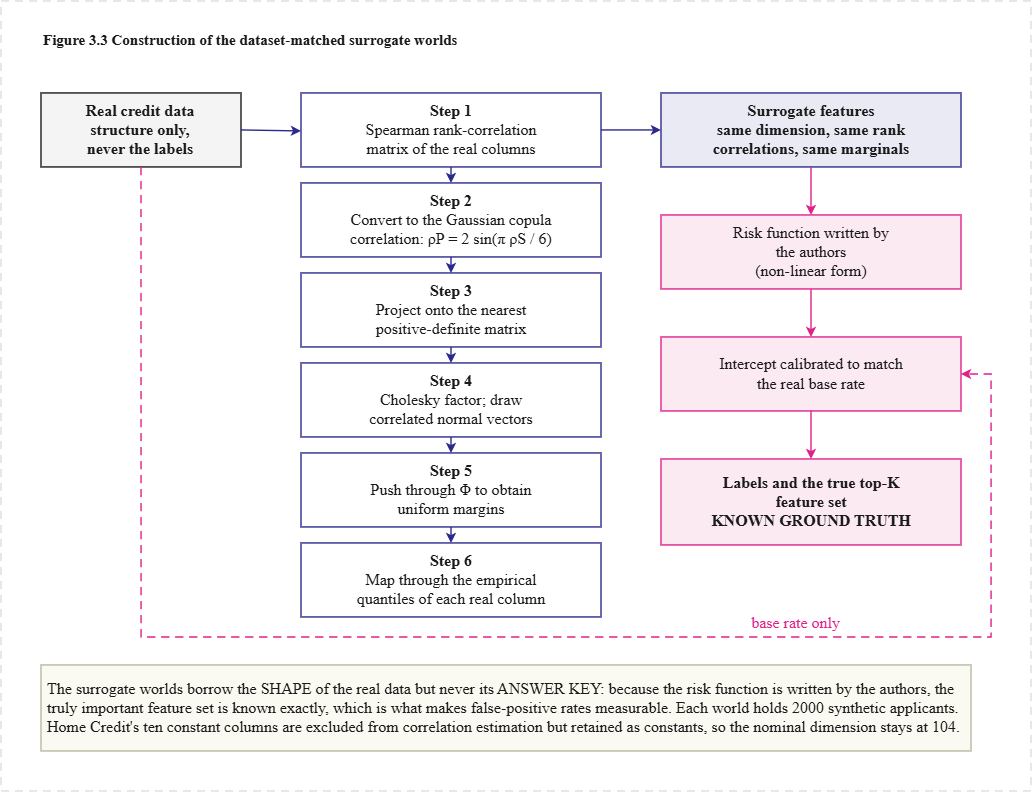

The diagram above was exported from draw.io. Its source (the exported page's mxGraphModel, read from the mxfile embedded in the PNG):
<mxGraphModel dx="1625" dy="942" grid="1" gridSize="10" guides="1" tooltips="1" connect="1" arrows="1" fold="1" page="1" pageScale="1" pageWidth="827" pageHeight="1169" math="0" shadow="0">
  <root>
    <mxCell id="0" />
    <mxCell id="1" parent="0" />
    <mxCell id="waDqcQK9WLRzJL99CRrP-2" parent="1" style="rounded=0;fillColor=none;strokeColor=#D0D0D0;strokeWidth=1;dashed=1;dashPattern=8 6;" value="" vertex="1">
      <mxGeometry height="790" width="1030" x="50" y="200" as="geometry" />
    </mxCell>
    <mxCell id="waDqcQK9WLRzJL99CRrP-3" parent="1" style="text;html=1;strokeColor=none;fillColor=none;fontFamily=Times New Roman;fontSize=15;fontColor=#1A1A1A;align=left;verticalAlign=middle;spacing=2;fontStyle=1;" value="Figure 3.3  Construction of the dataset-matched surrogate worlds" vertex="1">
      <mxGeometry height="30" width="930" x="90" y="224" as="geometry" />
    </mxCell>
    <mxCell id="waDqcQK9WLRzJL99CRrP-4" parent="1" style="rounded=0;whiteSpace=wrap;html=1;fillColor=#F4F4F4;strokeColor=#1A1A1A;strokeWidth=1.4;fontFamily=Times New Roman;fontSize=16;fontColor=#1A1A1A;align=center;verticalAlign=middle;spacing=6;shadow=0;fontStyle=1;" value="Real credit data&lt;br&gt;structure only,&lt;br&gt;never the labels" vertex="1">
      <mxGeometry height="74" width="200" x="90" y="292" as="geometry" />
    </mxCell>
    <mxCell id="waDqcQK9WLRzJL99CRrP-5" parent="1" style="rounded=0;whiteSpace=wrap;html=1;fillColor=#FFFFFF;strokeColor=#2B2A8C;strokeWidth=1.4;fontFamily=Times New Roman;fontSize=16;fontColor=#1A1A1A;align=center;verticalAlign=middle;spacing=6;shadow=0;" value="&lt;b&gt;Step 1&lt;br&gt;&lt;/b&gt;Spearman rank-correlation&lt;br&gt;matrix of the real columns" vertex="1">
      <mxGeometry height="74" width="300" x="350" y="292" as="geometry" />
    </mxCell>
    <mxCell id="waDqcQK9WLRzJL99CRrP-6" parent="1" style="rounded=0;whiteSpace=wrap;html=1;fillColor=#FFFFFF;strokeColor=#2B2A8C;strokeWidth=1.4;fontFamily=Times New Roman;fontSize=16;fontColor=#1A1A1A;align=center;verticalAlign=middle;spacing=6;shadow=0;" value="&lt;b&gt;Step 2&lt;br&gt;&lt;/b&gt;Convert to the Gaussian copula&lt;br&gt;correlation:  ρP = 2 sin(π ρS / 6)" vertex="1">
      <mxGeometry height="74" width="300" x="350" y="382" as="geometry" />
    </mxCell>
    <mxCell id="waDqcQK9WLRzJL99CRrP-7" edge="1" parent="1" style="edgeStyle=orthogonalEdgeStyle;html=1;rounded=0;strokeColor=#2B2A8C;strokeWidth=1.4;fontFamily=Times New Roman;fontSize=16;fontColor=#2B2A8C;labelBackgroundColor=#FFFFFF;startArrow=none;endArrow=classic;endFill=1;" value="">
      <mxGeometry relative="1" as="geometry">
        <mxPoint x="500" y="366" as="sourcePoint" />
        <mxPoint x="500" y="382" as="targetPoint" />
      </mxGeometry>
    </mxCell>
    <mxCell id="waDqcQK9WLRzJL99CRrP-8" parent="1" style="rounded=0;whiteSpace=wrap;html=1;fillColor=#FFFFFF;strokeColor=#2B2A8C;strokeWidth=1.4;fontFamily=Times New Roman;fontSize=16;fontColor=#1A1A1A;align=center;verticalAlign=middle;spacing=6;shadow=0;" value="&lt;b&gt;Step 3&lt;br&gt;&lt;/b&gt;Project onto the nearest&lt;br&gt;positive-definite matrix" vertex="1">
      <mxGeometry height="74" width="300" x="350" y="472" as="geometry" />
    </mxCell>
    <mxCell id="waDqcQK9WLRzJL99CRrP-9" edge="1" parent="1" style="edgeStyle=orthogonalEdgeStyle;html=1;rounded=0;strokeColor=#2B2A8C;strokeWidth=1.4;fontFamily=Times New Roman;fontSize=16;fontColor=#2B2A8C;labelBackgroundColor=#FFFFFF;startArrow=none;endArrow=classic;endFill=1;" value="">
      <mxGeometry relative="1" as="geometry">
        <mxPoint x="500" y="456" as="sourcePoint" />
        <mxPoint x="500" y="472" as="targetPoint" />
      </mxGeometry>
    </mxCell>
    <mxCell id="waDqcQK9WLRzJL99CRrP-10" parent="1" style="rounded=0;whiteSpace=wrap;html=1;fillColor=#FFFFFF;strokeColor=#2B2A8C;strokeWidth=1.4;fontFamily=Times New Roman;fontSize=16;fontColor=#1A1A1A;align=center;verticalAlign=middle;spacing=6;shadow=0;" value="&lt;b&gt;Step 4&lt;br&gt;&lt;/b&gt;Cholesky factor; draw&lt;br&gt;correlated normal vectors" vertex="1">
      <mxGeometry height="74" width="300" x="350" y="562" as="geometry" />
    </mxCell>
    <mxCell id="waDqcQK9WLRzJL99CRrP-11" edge="1" parent="1" style="edgeStyle=orthogonalEdgeStyle;html=1;rounded=0;strokeColor=#2B2A8C;strokeWidth=1.4;fontFamily=Times New Roman;fontSize=16;fontColor=#2B2A8C;labelBackgroundColor=#FFFFFF;startArrow=none;endArrow=classic;endFill=1;" value="">
      <mxGeometry relative="1" as="geometry">
        <mxPoint x="500" y="546" as="sourcePoint" />
        <mxPoint x="500" y="562" as="targetPoint" />
      </mxGeometry>
    </mxCell>
    <mxCell id="waDqcQK9WLRzJL99CRrP-12" parent="1" style="rounded=0;whiteSpace=wrap;html=1;fillColor=#FFFFFF;strokeColor=#2B2A8C;strokeWidth=1.4;fontFamily=Times New Roman;fontSize=16;fontColor=#1A1A1A;align=center;verticalAlign=middle;spacing=6;shadow=0;" value="&lt;b&gt;Step 5&lt;br&gt;&lt;/b&gt;Push through Φ to obtain&lt;br&gt;uniform margins" vertex="1">
      <mxGeometry height="74" width="300" x="350" y="652" as="geometry" />
    </mxCell>
    <mxCell id="waDqcQK9WLRzJL99CRrP-13" edge="1" parent="1" style="edgeStyle=orthogonalEdgeStyle;html=1;rounded=0;strokeColor=#2B2A8C;strokeWidth=1.4;fontFamily=Times New Roman;fontSize=16;fontColor=#2B2A8C;labelBackgroundColor=#FFFFFF;startArrow=none;endArrow=classic;endFill=1;" value="">
      <mxGeometry relative="1" as="geometry">
        <mxPoint x="500" y="636" as="sourcePoint" />
        <mxPoint x="500" y="652" as="targetPoint" />
      </mxGeometry>
    </mxCell>
    <mxCell id="waDqcQK9WLRzJL99CRrP-14" parent="1" style="rounded=0;whiteSpace=wrap;html=1;fillColor=#FFFFFF;strokeColor=#2B2A8C;strokeWidth=1.4;fontFamily=Times New Roman;fontSize=16;fontColor=#1A1A1A;align=center;verticalAlign=middle;spacing=6;shadow=0;" value="&lt;b&gt;Step 6&lt;br&gt;&lt;/b&gt;Map through the empirical&lt;br&gt;quantiles of each real column" vertex="1">
      <mxGeometry height="74" width="300" x="350" y="742" as="geometry" />
    </mxCell>
    <mxCell id="waDqcQK9WLRzJL99CRrP-15" edge="1" parent="1" style="edgeStyle=orthogonalEdgeStyle;html=1;rounded=0;strokeColor=#2B2A8C;strokeWidth=1.4;fontFamily=Times New Roman;fontSize=16;fontColor=#2B2A8C;labelBackgroundColor=#FFFFFF;startArrow=none;endArrow=classic;endFill=1;" value="">
      <mxGeometry relative="1" as="geometry">
        <mxPoint x="500" y="726" as="sourcePoint" />
        <mxPoint x="500" y="742" as="targetPoint" />
      </mxGeometry>
    </mxCell>
    <mxCell id="waDqcQK9WLRzJL99CRrP-16" edge="1" parent="1" source="waDqcQK9WLRzJL99CRrP-4" style="edgeStyle=orthogonalEdgeStyle;html=1;rounded=0;strokeColor=#2B2A8C;strokeWidth=1.4;fontFamily=Times New Roman;fontSize=16;fontColor=#2B2A8C;labelBackgroundColor=#FFFFFF;startArrow=none;endArrow=classic;endFill=1;exitX=1;exitY=0.5;exitDx=0;exitDy=0;" value="">
      <mxGeometry relative="1" as="geometry">
        <Array as="points">
          <mxPoint x="350" y="330" />
        </Array>
        <mxPoint x="290" y="337" as="sourcePoint" />
        <mxPoint x="350" y="329" as="targetPoint" />
      </mxGeometry>
    </mxCell>
    <mxCell id="waDqcQK9WLRzJL99CRrP-17" parent="1" style="rounded=0;whiteSpace=wrap;html=1;fillColor=#EAEAF5;strokeColor=#2B2A8C;strokeWidth=1.4;fontFamily=Times New Roman;fontSize=16;fontColor=#1A1A1A;align=center;verticalAlign=middle;spacing=6;shadow=0;fontStyle=1;" value="Surrogate features&lt;br&gt;same dimension, same rank&lt;br&gt;correlations, same marginals" vertex="1">
      <mxGeometry height="74" width="300" x="710" y="292" as="geometry" />
    </mxCell>
    <mxCell id="waDqcQK9WLRzJL99CRrP-18" edge="1" parent="1" style="edgeStyle=orthogonalEdgeStyle;html=1;rounded=0;strokeColor=#2B2A8C;strokeWidth=1.4;fontFamily=Times New Roman;fontSize=16;fontColor=#2B2A8C;labelBackgroundColor=#FFFFFF;startArrow=none;endArrow=classic;endFill=1;" value="">
      <mxGeometry relative="1" as="geometry">
        <mxPoint x="650" y="329" as="sourcePoint" />
        <mxPoint x="710" y="329" as="targetPoint" />
      </mxGeometry>
    </mxCell>
    <mxCell id="waDqcQK9WLRzJL99CRrP-19" parent="1" style="rounded=0;whiteSpace=wrap;html=1;fillColor=#FCEAF3;strokeColor=#E0218A;strokeWidth=1.4;fontFamily=Times New Roman;fontSize=16;fontColor=#1A1A1A;align=center;verticalAlign=middle;spacing=6;shadow=0;" value="Risk function written by&lt;br&gt;the authors&lt;br&gt;(non-linear form)" vertex="1">
      <mxGeometry height="74" width="300" x="710" y="414" as="geometry" />
    </mxCell>
    <mxCell id="waDqcQK9WLRzJL99CRrP-20" parent="1" style="rounded=0;whiteSpace=wrap;html=1;fillColor=#FCEAF3;strokeColor=#E0218A;strokeWidth=1.4;fontFamily=Times New Roman;fontSize=16;fontColor=#1A1A1A;align=center;verticalAlign=middle;spacing=6;shadow=0;" value="Intercept calibrated to match&lt;br&gt;the real base rate" vertex="1">
      <mxGeometry height="74" width="300" x="710" y="536" as="geometry" />
    </mxCell>
    <mxCell id="waDqcQK9WLRzJL99CRrP-21" parent="1" style="rounded=0;whiteSpace=wrap;html=1;fillColor=#FCEAF3;strokeColor=#E0218A;strokeWidth=1.4;fontFamily=Times New Roman;fontSize=16;fontColor=#1A1A1A;align=center;verticalAlign=middle;spacing=6;shadow=0;fontStyle=1;" value="Labels and the true top-K&lt;br&gt;feature set&lt;br&gt;KNOWN GROUND TRUTH" vertex="1">
      <mxGeometry height="86" width="300" x="710" y="658" as="geometry" />
    </mxCell>
    <mxCell id="waDqcQK9WLRzJL99CRrP-22" edge="1" parent="1" style="edgeStyle=orthogonalEdgeStyle;html=1;rounded=0;strokeColor=#E0218A;strokeWidth=1.4;fontFamily=Times New Roman;fontSize=16;fontColor=#E0218A;labelBackgroundColor=#FFFFFF;startArrow=none;endArrow=classic;endFill=1;" value="">
      <mxGeometry relative="1" as="geometry">
        <mxPoint x="860" y="366" as="sourcePoint" />
        <mxPoint x="860" y="414" as="targetPoint" />
      </mxGeometry>
    </mxCell>
    <mxCell id="waDqcQK9WLRzJL99CRrP-23" edge="1" parent="1" style="edgeStyle=orthogonalEdgeStyle;html=1;rounded=0;strokeColor=#E0218A;strokeWidth=1.4;fontFamily=Times New Roman;fontSize=16;fontColor=#E0218A;labelBackgroundColor=#FFFFFF;startArrow=none;endArrow=classic;endFill=1;" value="">
      <mxGeometry relative="1" as="geometry">
        <mxPoint x="860" y="488" as="sourcePoint" />
        <mxPoint x="860" y="536" as="targetPoint" />
      </mxGeometry>
    </mxCell>
    <mxCell id="waDqcQK9WLRzJL99CRrP-24" edge="1" parent="1" style="edgeStyle=orthogonalEdgeStyle;html=1;rounded=0;strokeColor=#E0218A;strokeWidth=1.4;fontFamily=Times New Roman;fontSize=16;fontColor=#E0218A;labelBackgroundColor=#FFFFFF;startArrow=none;endArrow=classic;endFill=1;" value="">
      <mxGeometry relative="1" as="geometry">
        <mxPoint x="860" y="610" as="sourcePoint" />
        <mxPoint x="860" y="658" as="targetPoint" />
      </mxGeometry>
    </mxCell>
    <mxCell id="waDqcQK9WLRzJL99CRrP-25" edge="1" parent="1" source="waDqcQK9WLRzJL99CRrP-4" style="edgeStyle=orthogonalEdgeStyle;html=1;rounded=0;strokeColor=#E0218A;strokeWidth=1.4;fontFamily=Times New Roman;fontSize=16;fontColor=#E0218A;labelBackgroundColor=#FFFFFF;startArrow=none;endArrow=classic;endFill=1;dashed=1;dashPattern=6 4;exitX=0.5;exitY=1;exitDx=0;exitDy=0;" value="">
      <mxGeometry relative="1" as="geometry">
        <Array as="points">
          <mxPoint x="190" y="836" />
          <mxPoint x="1040" y="836" />
          <mxPoint x="1040" y="573.03" />
        </Array>
        <mxPoint x="190" y="374" as="sourcePoint" />
        <mxPoint x="1010" y="573" as="targetPoint" />
      </mxGeometry>
    </mxCell>
    <mxCell id="waDqcQK9WLRzJL99CRrP-26" parent="1" style="text;html=1;strokeColor=none;fillColor=none;fontFamily=Times New Roman;fontSize=16;fontColor=#E0218A;align=right;verticalAlign=middle;spacing=2;" value="base rate only" vertex="1">
      <mxGeometry height="20" width="220" x="670" y="812" as="geometry" />
    </mxCell>
    <mxCell id="waDqcQK9WLRzJL99CRrP-27" parent="1" style="rounded=0;whiteSpace=wrap;html=1;fillColor=#FAFAF2;strokeColor=#B8B8A0;strokeWidth=1.4;fontFamily=Times New Roman;fontSize=16;fontColor=#1A1A1A;align=left;verticalAlign=middle;spacing=6;shadow=0;" value="The surrogate worlds borrow the SHAPE of the real data but never its ANSWER KEY: because the risk function is written by the authors, the truly important feature set is known exactly, which is what makes false-positive rates measurable. Each world holds 2000 synthetic applicants. Home Credit's ten constant columns are excluded from correlation estimation but retained as constants, so the nominal dimension stays at 104." vertex="1">
      <mxGeometry height="86" width="930" x="90" y="864" as="geometry" />
    </mxCell>
  </root>
</mxGraphModel>